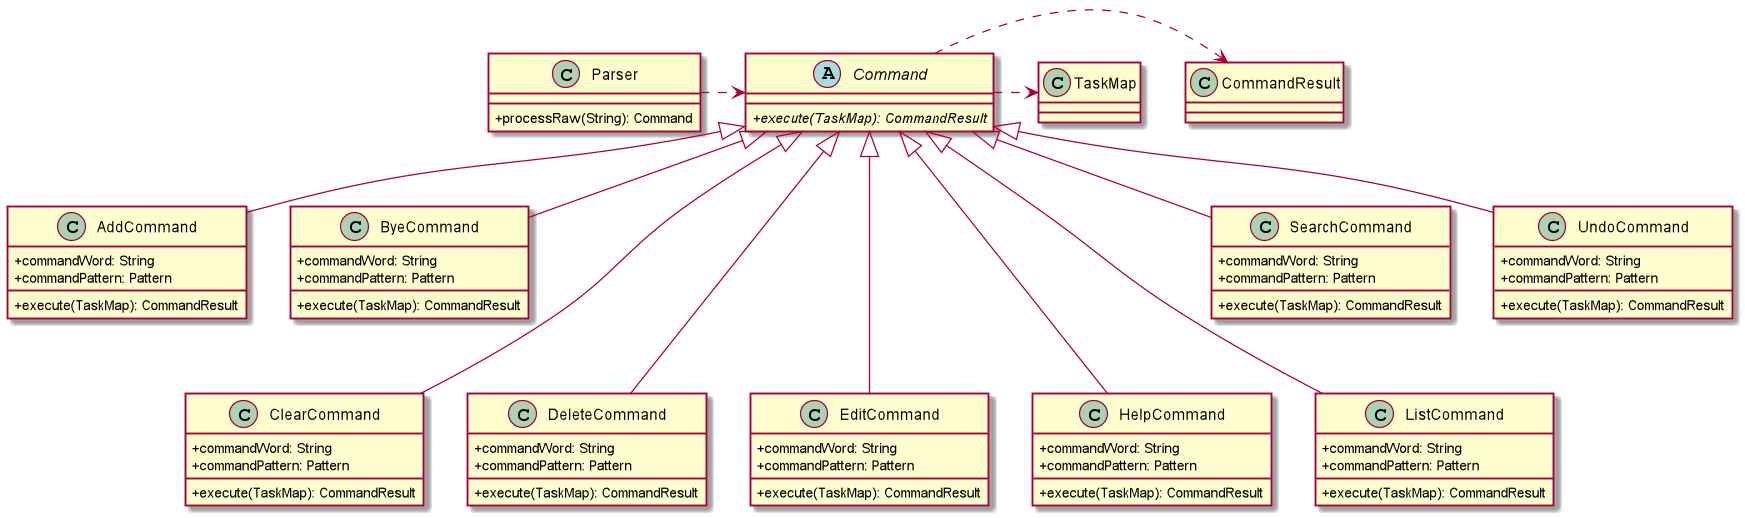

The diagram above was rendered by PlantUML. Its source (embedded in the PNG):
@startuml

skinparam classAttributeIconSize 0

class Parser {
    +{method} processRaw(String): Command
}
abstract class Command {
    +{abstract}{method} execute(TaskMap): CommandResult
}
class AddCommand {
    +{field} commandWord: String
    +{field} commandPattern: Pattern
    +{method} execute(TaskMap): CommandResult
}
class ByeCommand {
    +{field} commandWord: String
    +{field} commandPattern: Pattern
    +{method} execute(TaskMap): CommandResult
}
class ClearCommand {
    +{field} commandWord: String
    +{field} commandPattern: Pattern
    +{method} execute(TaskMap): CommandResult
}
class DeleteCommand {
    +{field} commandWord: String
    +{field} commandPattern: Pattern
    +{method} execute(TaskMap): CommandResult
}
class EditCommand {
    +{field} commandWord: String
    +{field} commandPattern: Pattern
    +{method} execute(TaskMap): CommandResult
}
class HelpCommand {
    +{field} commandWord: String
    +{field} commandPattern: Pattern
    +{method} execute(TaskMap): CommandResult
}
class ListCommand {
    +{field} commandWord: String
    +{field} commandPattern: Pattern
    +{method} execute(TaskMap): CommandResult
}
class SearchCommand {
    +{field} commandWord: String
    +{field} commandPattern: Pattern
    +{method} execute(TaskMap): CommandResult
}

class UndoCommand {
    +{field} commandWord: String
    +{field} commandPattern: Pattern
    +{method} execute(TaskMap): CommandResult
}

class CommandResult

Command -[dashed]> CommandResult
Command -[dashed]> TaskMap
Parser -[dashed]> Command

Command <|-- AddCommand
Command <|-- ByeCommand
Command <|--- ClearCommand
Command <|--- DeleteCommand
Command <|--- EditCommand
Command <|--- HelpCommand
Command <|--- ListCommand
Command <|-- SearchCommand
Command <|-- UndoCommand
@enduml